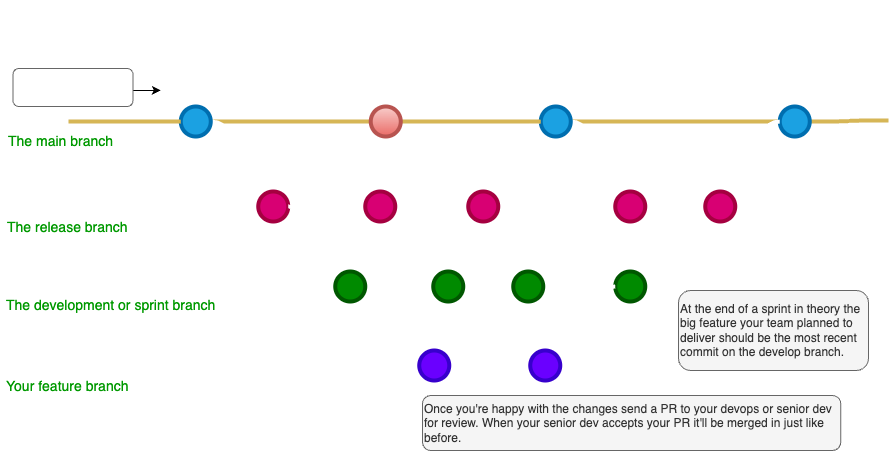

The diagram above was exported from draw.io. Its source (the exported page's mxGraphModel, read from the mxfile embedded in the PNG):
<mxGraphModel dx="978" dy="809" grid="1" gridSize="10" guides="1" tooltips="1" connect="1" arrows="1" fold="1" page="1" pageScale="1" pageWidth="1100" pageHeight="850" math="0" shadow="0">
  <root>
    <mxCell id="0" />
    <mxCell id="1" parent="0" />
    <mxCell id="2" value="" style="edgeStyle=orthogonalEdgeStyle;curved=1;rounded=0;orthogonalLoop=1;jettySize=auto;html=1;endArrow=none;endFill=0;strokeWidth=4;fillColor=#fff2cc;strokeColor=#d6b656;exitX=1;exitY=0.5;exitDx=0;exitDy=0;exitPerimeter=0;" parent="1" source="uWUnNED6HEl2aK5fdaIb-109" edge="1">
      <mxGeometry relative="1" as="geometry">
        <mxPoint x="970" y="210" as="targetPoint" />
        <mxPoint x="910" y="210" as="sourcePoint" />
      </mxGeometry>
    </mxCell>
    <mxCell id="uWUnNED6HEl2aK5fdaIb-7" value="Hotfix Commit" style="text;html=1;strokeColor=none;fillColor=none;align=center;verticalAlign=middle;whiteSpace=wrap;overflow=hidden;fontColor=#FFFFFF;" parent="1" vertex="1">
      <mxGeometry x="427.25" y="226" width="80" height="30" as="geometry" />
    </mxCell>
    <mxCell id="uWUnNED6HEl2aK5fdaIb-8" value="" style="edgeStyle=orthogonalEdgeStyle;rounded=0;html=1;jettySize=auto;orthogonalLoop=1;endArrow=none;endFill=0;strokeWidth=4;strokeColor=#d6b656;entryX=0;entryY=0.5;entryDx=0;entryDy=0;entryPerimeter=0;fillColor=#fff2cc;" parent="1" source="uWUnNED6HEl2aK5fdaIb-10" target="9hBKPDzoitwpIBdzFDQ7-16" edge="1">
      <mxGeometry x="292.25" y="211" as="geometry">
        <mxPoint x="442.25" y="211" as="targetPoint" />
      </mxGeometry>
    </mxCell>
    <mxCell id="uWUnNED6HEl2aK5fdaIb-9" style="edgeStyle=orthogonalEdgeStyle;curved=1;rounded=0;html=1;exitX=1;exitY=0.5;exitPerimeter=0;entryX=0;entryY=0.5;entryPerimeter=0;endArrow=none;endFill=0;jettySize=auto;orthogonalLoop=1;strokeWidth=4;fontSize=15;strokeColor=#FFFFFF;" parent="1" source="uWUnNED6HEl2aK5fdaIb-10" target="uWUnNED6HEl2aK5fdaIb-15" edge="1">
      <mxGeometry relative="1" as="geometry" />
    </mxCell>
    <mxCell id="uWUnNED6HEl2aK5fdaIb-10" value="" style="verticalLabelPosition=bottom;verticalAlign=top;html=1;strokeWidth=4;shape=mxgraph.flowchart.on-page_reference;fillColor=#1ba1e2;strokeColor=#006EAF;fontColor=#ffffff;" parent="1" vertex="1">
      <mxGeometry x="262.25" y="196" width="30" height="30" as="geometry" />
    </mxCell>
    <mxCell id="uWUnNED6HEl2aK5fdaIb-80" value="" style="edgeStyle=orthogonalEdgeStyle;curved=1;rounded=0;orthogonalLoop=1;jettySize=auto;html=1;endArrow=none;endFill=0;strokeWidth=4;entryX=0;entryY=0.5;entryDx=0;entryDy=0;entryPerimeter=0;fillColor=#fff2cc;strokeColor=#d6b656;" parent="1" source="uWUnNED6HEl2aK5fdaIb-11" target="uWUnNED6HEl2aK5fdaIb-109" edge="1">
      <mxGeometry relative="1" as="geometry">
        <mxPoint x="734.4999999999995" y="211" as="targetPoint" />
      </mxGeometry>
    </mxCell>
    <mxCell id="uWUnNED6HEl2aK5fdaIb-105" style="edgeStyle=orthogonalEdgeStyle;curved=1;rounded=0;orthogonalLoop=1;jettySize=auto;html=1;exitX=1;exitY=0.5;exitDx=0;exitDy=0;exitPerimeter=0;entryX=0;entryY=0.5;entryDx=0;entryDy=0;entryPerimeter=0;endArrow=none;endFill=0;strokeWidth=4;fontFamily=Courier New;fontColor=#009900;strokeColor=#FFFFFF;" parent="1" source="uWUnNED6HEl2aK5fdaIb-11" target="uWUnNED6HEl2aK5fdaIb-104" edge="1">
      <mxGeometry relative="1" as="geometry" />
    </mxCell>
    <mxCell id="uWUnNED6HEl2aK5fdaIb-11" value="" style="verticalLabelPosition=bottom;verticalAlign=top;html=1;strokeWidth=4;shape=mxgraph.flowchart.on-page_reference;strokeColor=#006EAF;fillColor=#1ba1e2;fontColor=#ffffff;" parent="1" vertex="1">
      <mxGeometry x="622.25" y="196" width="30" height="30" as="geometry" />
    </mxCell>
    <mxCell id="uWUnNED6HEl2aK5fdaIb-109" value="" style="verticalLabelPosition=bottom;verticalAlign=top;html=1;strokeWidth=4;shape=mxgraph.flowchart.on-page_reference;strokeColor=#006EAF;fillColor=#1ba1e2;fontColor=#ffffff;" parent="1" vertex="1">
      <mxGeometry x="861.25" y="196" width="30" height="30" as="geometry" />
    </mxCell>
    <mxCell id="uWUnNED6HEl2aK5fdaIb-12" value="" style="edgeStyle=orthogonalEdgeStyle;rounded=0;html=1;jettySize=auto;orthogonalLoop=1;strokeWidth=4;endArrow=none;endFill=0;fillColor=#fff2cc;strokeColor=#d6b656;" parent="1" target="uWUnNED6HEl2aK5fdaIb-10" edge="1">
      <mxGeometry x="192.25" y="211" as="geometry">
        <mxPoint x="150" y="211" as="sourcePoint" />
      </mxGeometry>
    </mxCell>
    <mxCell id="uWUnNED6HEl2aK5fdaIb-13" value="main" style="text;html=1;strokeColor=none;fillColor=none;align=center;verticalAlign=middle;whiteSpace=wrap;overflow=hidden;fontSize=14;fontStyle=1;fontFamily=Courier New;fontColor=#FFFFFF;" parent="1" vertex="1">
      <mxGeometry x="83" y="190" width="50" height="42" as="geometry" />
    </mxCell>
    <mxCell id="uWUnNED6HEl2aK5fdaIb-14" style="edgeStyle=orthogonalEdgeStyle;curved=1;rounded=0;html=1;exitX=1;exitY=0.5;exitPerimeter=0;endArrow=none;endFill=0;jettySize=auto;orthogonalLoop=1;strokeWidth=4;fontSize=15;strokeColor=#FFFFFF;" parent="1" source="uWUnNED6HEl2aK5fdaIb-15" target="uWUnNED6HEl2aK5fdaIb-17" edge="1">
      <mxGeometry relative="1" as="geometry" />
    </mxCell>
    <mxCell id="uWUnNED6HEl2aK5fdaIb-15" value="" style="verticalLabelPosition=bottom;verticalAlign=top;html=1;strokeWidth=4;shape=mxgraph.flowchart.on-page_reference;strokeColor=#A50040;fillColor=#d80073;fontColor=#ffffff;" parent="1" vertex="1">
      <mxGeometry x="339.75" y="281" width="30" height="30" as="geometry" />
    </mxCell>
    <mxCell id="uWUnNED6HEl2aK5fdaIb-16" style="edgeStyle=orthogonalEdgeStyle;curved=1;rounded=0;html=1;exitX=1;exitY=0.5;exitPerimeter=0;entryX=0;entryY=0.5;entryPerimeter=0;endArrow=none;endFill=0;jettySize=auto;orthogonalLoop=1;strokeWidth=4;fontSize=15;labelBackgroundColor=#FFFFFF;strokeColor=#FFFFFF;" parent="1" source="uWUnNED6HEl2aK5fdaIb-17" target="uWUnNED6HEl2aK5fdaIb-19" edge="1">
      <mxGeometry relative="1" as="geometry" />
    </mxCell>
    <mxCell id="uWUnNED6HEl2aK5fdaIb-17" value="" style="verticalLabelPosition=bottom;verticalAlign=top;html=1;strokeWidth=4;shape=mxgraph.flowchart.on-page_reference;strokeColor=#A50040;fillColor=#d80073;fontColor=#ffffff;" parent="1" vertex="1">
      <mxGeometry x="446.75" y="281" width="30" height="30" as="geometry" />
    </mxCell>
    <mxCell id="uWUnNED6HEl2aK5fdaIb-18" style="edgeStyle=orthogonalEdgeStyle;curved=1;rounded=0;html=1;exitX=1;exitY=0.5;exitPerimeter=0;entryX=0;entryY=0.5;entryPerimeter=0;endArrow=none;endFill=0;jettySize=auto;orthogonalLoop=1;strokeWidth=4;fontSize=15;strokeColor=#FFFFFF;" parent="1" source="uWUnNED6HEl2aK5fdaIb-19" target="uWUnNED6HEl2aK5fdaIb-11" edge="1">
      <mxGeometry relative="1" as="geometry" />
    </mxCell>
    <mxCell id="uWUnNED6HEl2aK5fdaIb-19" value="" style="verticalLabelPosition=bottom;verticalAlign=top;html=1;strokeWidth=4;shape=mxgraph.flowchart.on-page_reference;strokeColor=#A50040;fillColor=#d80073;fontColor=#ffffff;" parent="1" vertex="1">
      <mxGeometry x="549.75" y="281" width="30" height="30" as="geometry" />
    </mxCell>
    <mxCell id="uWUnNED6HEl2aK5fdaIb-20" value="1.1.0-release" style="text;html=1;strokeColor=none;fillColor=none;align=left;verticalAlign=middle;whiteSpace=wrap;overflow=hidden;fontSize=14;fontStyle=1;fontFamily=Courier New;fontColor=#FFFFFF;" parent="1" vertex="1">
      <mxGeometry x="88.75" y="286" width="240" height="20" as="geometry" />
    </mxCell>
    <mxCell id="uWUnNED6HEl2aK5fdaIb-71" value="" style="edgeStyle=orthogonalEdgeStyle;rounded=0;orthogonalLoop=1;jettySize=auto;html=1;endArrow=none;endFill=0;strokeWidth=4;strokeColor=#FFFFFF;fillColor=#eeeeee;" parent="1" source="uWUnNED6HEl2aK5fdaIb-69" target="uWUnNED6HEl2aK5fdaIb-70" edge="1">
      <mxGeometry relative="1" as="geometry" />
    </mxCell>
    <mxCell id="uWUnNED6HEl2aK5fdaIb-75" style="edgeStyle=orthogonalEdgeStyle;rounded=0;orthogonalLoop=1;jettySize=auto;html=1;entryX=1;entryY=0.5;entryDx=0;entryDy=0;entryPerimeter=0;endArrow=none;endFill=0;strokeWidth=4;curved=1;strokeColor=#FFFFFF;" parent="1" source="uWUnNED6HEl2aK5fdaIb-69" target="uWUnNED6HEl2aK5fdaIb-15" edge="1">
      <mxGeometry relative="1" as="geometry" />
    </mxCell>
    <mxCell id="uWUnNED6HEl2aK5fdaIb-94" style="edgeStyle=orthogonalEdgeStyle;curved=1;rounded=0;orthogonalLoop=1;jettySize=auto;html=1;exitX=1;exitY=0.5;exitDx=0;exitDy=0;exitPerimeter=0;entryX=0;entryY=0.5;entryDx=0;entryDy=0;entryPerimeter=0;endArrow=none;endFill=0;strokeWidth=4;fontFamily=Courier New;fontColor=#009900;fillColor=#f9f7ed;strokeColor=#FFFFFF;" parent="1" source="uWUnNED6HEl2aK5fdaIb-69" target="uWUnNED6HEl2aK5fdaIb-82" edge="1">
      <mxGeometry relative="1" as="geometry" />
    </mxCell>
    <mxCell id="uWUnNED6HEl2aK5fdaIb-69" value="" style="verticalLabelPosition=bottom;verticalAlign=top;html=1;strokeWidth=4;shape=mxgraph.flowchart.on-page_reference;strokeColor=#005700;fillColor=#008a00;fontColor=#ffffff;" parent="1" vertex="1">
      <mxGeometry x="416.75" y="361" width="30" height="30" as="geometry" />
    </mxCell>
    <mxCell id="uWUnNED6HEl2aK5fdaIb-78" value="" style="edgeStyle=orthogonalEdgeStyle;curved=1;rounded=0;orthogonalLoop=1;jettySize=auto;html=1;endArrow=none;endFill=0;strokeWidth=4;fillColor=#f9f7ed;strokeColor=#FFFFFF;" parent="1" edge="1">
      <mxGeometry relative="1" as="geometry">
        <mxPoint x="544.75" y="377" as="sourcePoint" />
        <mxPoint x="594.75" y="377" as="targetPoint" />
      </mxGeometry>
    </mxCell>
    <mxCell id="uWUnNED6HEl2aK5fdaIb-70" value="" style="verticalLabelPosition=bottom;verticalAlign=top;html=1;strokeWidth=4;shape=mxgraph.flowchart.on-page_reference;strokeColor=#005700;fillColor=#008a00;fontColor=#ffffff;" parent="1" vertex="1">
      <mxGeometry x="514.75" y="361" width="30" height="30" as="geometry" />
    </mxCell>
    <mxCell id="uWUnNED6HEl2aK5fdaIb-96" value="" style="edgeStyle=orthogonalEdgeStyle;curved=1;rounded=0;orthogonalLoop=1;jettySize=auto;html=1;endArrow=none;endFill=0;strokeWidth=4;fontFamily=Courier New;fontColor=#009900;strokeColor=#FFFFFF;" parent="1" source="uWUnNED6HEl2aK5fdaIb-77" target="uWUnNED6HEl2aK5fdaIb-95" edge="1">
      <mxGeometry relative="1" as="geometry" />
    </mxCell>
    <mxCell id="uWUnNED6HEl2aK5fdaIb-77" value="" style="verticalLabelPosition=bottom;verticalAlign=top;html=1;strokeWidth=4;shape=mxgraph.flowchart.on-page_reference;strokeColor=#005700;fillColor=#008a00;fontColor=#ffffff;" parent="1" vertex="1">
      <mxGeometry x="594.75" y="361" width="30" height="30" as="geometry" />
    </mxCell>
    <mxCell id="uWUnNED6HEl2aK5fdaIb-108" style="edgeStyle=orthogonalEdgeStyle;curved=1;rounded=0;orthogonalLoop=1;jettySize=auto;html=1;entryX=0;entryY=0.5;entryDx=0;entryDy=0;entryPerimeter=0;endArrow=none;endFill=0;strokeWidth=4;fontFamily=Courier New;fontColor=#009900;strokeColor=#FFFFFF;" parent="1" source="uWUnNED6HEl2aK5fdaIb-95" target="uWUnNED6HEl2aK5fdaIb-106" edge="1">
      <mxGeometry relative="1" as="geometry" />
    </mxCell>
    <mxCell id="uWUnNED6HEl2aK5fdaIb-95" value="" style="verticalLabelPosition=bottom;verticalAlign=top;html=1;strokeWidth=4;shape=mxgraph.flowchart.on-page_reference;strokeColor=#005700;fillColor=#008a00;fontColor=#ffffff;" parent="1" vertex="1">
      <mxGeometry x="696.75" y="361" width="30" height="30" as="geometry" />
    </mxCell>
    <mxCell id="uWUnNED6HEl2aK5fdaIb-76" value="develop" style="text;html=1;strokeColor=none;fillColor=none;align=left;verticalAlign=middle;whiteSpace=wrap;overflow=hidden;fontSize=14;fontStyle=1;fontFamily=Courier New;fontColor=#FFFFFF;" parent="1" vertex="1">
      <mxGeometry x="87.75" y="364" width="91" height="20" as="geometry" />
    </mxCell>
    <mxCell id="uWUnNED6HEl2aK5fdaIb-81" value="" style="edgeStyle=orthogonalEdgeStyle;rounded=0;orthogonalLoop=1;jettySize=auto;html=1;endArrow=none;endFill=0;strokeWidth=4;labelBackgroundColor=#FFFFFF;strokeColor=#FFFFFF;" parent="1" source="uWUnNED6HEl2aK5fdaIb-82" target="uWUnNED6HEl2aK5fdaIb-84" edge="1">
      <mxGeometry relative="1" as="geometry" />
    </mxCell>
    <mxCell id="uWUnNED6HEl2aK5fdaIb-82" value="" style="verticalLabelPosition=bottom;verticalAlign=top;html=1;strokeWidth=4;shape=mxgraph.flowchart.on-page_reference;strokeColor=#3700CC;fillColor=#6a00ff;fontColor=#ffffff;" parent="1" vertex="1">
      <mxGeometry x="500.75" y="440" width="30" height="30" as="geometry" />
    </mxCell>
    <mxCell id="uWUnNED6HEl2aK5fdaIb-97" style="edgeStyle=orthogonalEdgeStyle;curved=1;rounded=0;orthogonalLoop=1;jettySize=auto;html=1;exitX=1;exitY=0.5;exitDx=0;exitDy=0;exitPerimeter=0;entryX=0;entryY=0.5;entryDx=0;entryDy=0;entryPerimeter=0;endArrow=none;endFill=0;strokeWidth=4;fontFamily=Courier New;fontColor=#009900;strokeColor=#FFFFFF;" parent="1" source="uWUnNED6HEl2aK5fdaIb-84" target="uWUnNED6HEl2aK5fdaIb-95" edge="1">
      <mxGeometry relative="1" as="geometry" />
    </mxCell>
    <mxCell id="uWUnNED6HEl2aK5fdaIb-84" value="" style="verticalLabelPosition=bottom;verticalAlign=top;html=1;strokeWidth=4;shape=mxgraph.flowchart.on-page_reference;strokeColor=#3700CC;fillColor=#6a00ff;fontColor=#ffffff;" parent="1" vertex="1">
      <mxGeometry x="611.75" y="440" width="30" height="30" as="geometry" />
    </mxCell>
    <mxCell id="uWUnNED6HEl2aK5fdaIb-86" value="JIRA-35--example feature" style="text;html=1;strokeColor=none;fillColor=none;align=left;verticalAlign=middle;whiteSpace=wrap;overflow=hidden;fontSize=14;fontStyle=1;fontFamily=Courier New;fontColor=#FFFFFF;" parent="1" vertex="1">
      <mxGeometry x="87.5" y="445" width="240" height="20" as="geometry" />
    </mxCell>
    <mxCell id="uWUnNED6HEl2aK5fdaIb-87" value="The development or sprint branch" style="text;html=1;strokeColor=none;fillColor=none;align=left;verticalAlign=middle;whiteSpace=wrap;overflow=hidden;fontSize=14;fontStyle=0;fontColor=#009900;" parent="1" vertex="1">
      <mxGeometry x="85.75" y="384" width="240" height="20" as="geometry" />
    </mxCell>
    <mxCell id="uWUnNED6HEl2aK5fdaIb-88" value="Your feature branch" style="text;html=1;strokeColor=none;fillColor=none;align=left;verticalAlign=middle;whiteSpace=wrap;overflow=hidden;fontSize=14;fontStyle=0;fontColor=#009900;" parent="1" vertex="1">
      <mxGeometry x="85.75" y="465" width="240" height="20" as="geometry" />
    </mxCell>
    <mxCell id="uWUnNED6HEl2aK5fdaIb-89" value="The release branch" style="text;html=1;strokeColor=none;fillColor=none;align=left;verticalAlign=middle;whiteSpace=wrap;overflow=hidden;fontSize=14;fontStyle=0;fontColor=#009900;" parent="1" vertex="1">
      <mxGeometry x="86.75" y="306" width="240" height="20" as="geometry" />
    </mxCell>
    <mxCell id="uWUnNED6HEl2aK5fdaIb-90" value="The main branch&lt;br&gt;" style="text;html=1;strokeColor=none;fillColor=none;align=left;verticalAlign=middle;whiteSpace=wrap;overflow=hidden;fontSize=14;fontStyle=0;fontColor=#009900;" parent="1" vertex="1">
      <mxGeometry x="88.25" y="220" width="146.75" height="20" as="geometry" />
    </mxCell>
    <mxCell id="uWUnNED6HEl2aK5fdaIb-91" value="" style="endArrow=classic;html=1;strokeWidth=1;fontFamily=Courier New;fontColor=#009900;strokeColor=#FFFFFF;" parent="1" edge="1">
      <mxGeometry width="50" height="50" relative="1" as="geometry">
        <mxPoint x="306.75" y="454.5" as="sourcePoint" />
        <mxPoint x="456.75" y="455" as="targetPoint" />
      </mxGeometry>
    </mxCell>
    <mxCell id="uWUnNED6HEl2aK5fdaIb-92" value="" style="endArrow=classic;html=1;strokeWidth=1;fontFamily=Courier New;fontColor=#009900;strokeColor=#FFFFFF;" parent="1" edge="1">
      <mxGeometry width="50" height="50" relative="1" as="geometry">
        <mxPoint x="186.75" y="374" as="sourcePoint" />
        <mxPoint x="376.75" y="374" as="targetPoint" />
      </mxGeometry>
    </mxCell>
    <mxCell id="uWUnNED6HEl2aK5fdaIb-93" value="" style="endArrow=classic;html=1;strokeWidth=1;fontFamily=Courier New;fontColor=#009900;strokeColor=#FFFFFF;" parent="1" edge="1">
      <mxGeometry width="50" height="50" relative="1" as="geometry">
        <mxPoint x="216.75" y="296" as="sourcePoint" />
        <mxPoint x="296.75" y="296" as="targetPoint" />
      </mxGeometry>
    </mxCell>
    <mxCell id="uWUnNED6HEl2aK5fdaIb-101" value="Tag: 1.1.0" style="text;html=1;strokeColor=none;fillColor=none;align=center;verticalAlign=middle;whiteSpace=wrap;overflow=hidden;fontSize=14;fontColor=#FFFFFF;" parent="1" vertex="1">
      <mxGeometry x="590.25" y="170" width="110" height="20" as="geometry" />
    </mxCell>
    <mxCell id="uWUnNED6HEl2aK5fdaIb-103" value="Tag: 1.0.0" style="text;html=1;strokeColor=none;fillColor=none;align=center;verticalAlign=middle;whiteSpace=wrap;overflow=hidden;fontSize=14;fontColor=#FFFFFF;" parent="1" vertex="1">
      <mxGeometry x="242.25" y="170" width="70" height="20" as="geometry" />
    </mxCell>
    <mxCell id="uWUnNED6HEl2aK5fdaIb-107" value="" style="edgeStyle=orthogonalEdgeStyle;curved=1;rounded=0;orthogonalLoop=1;jettySize=auto;html=1;endArrow=none;endFill=0;strokeWidth=4;fontFamily=Courier New;fontColor=#009900;strokeColor=#FFFFFF;" parent="1" source="uWUnNED6HEl2aK5fdaIb-104" target="uWUnNED6HEl2aK5fdaIb-106" edge="1">
      <mxGeometry relative="1" as="geometry" />
    </mxCell>
    <mxCell id="uWUnNED6HEl2aK5fdaIb-104" value="" style="verticalLabelPosition=bottom;verticalAlign=top;html=1;strokeWidth=4;shape=mxgraph.flowchart.on-page_reference;strokeColor=#A50040;fillColor=#d80073;fontColor=#ffffff;" parent="1" vertex="1">
      <mxGeometry x="696.75" y="281" width="30" height="30" as="geometry" />
    </mxCell>
    <mxCell id="uWUnNED6HEl2aK5fdaIb-115" style="edgeStyle=orthogonalEdgeStyle;curved=1;rounded=0;orthogonalLoop=1;jettySize=auto;html=1;entryX=0;entryY=0.5;entryDx=0;entryDy=0;entryPerimeter=0;endArrow=none;endFill=0;strokeWidth=4;fontFamily=Courier New;fontColor=#009900;strokeColor=#FFFFFF;" parent="1" source="uWUnNED6HEl2aK5fdaIb-106" target="uWUnNED6HEl2aK5fdaIb-109" edge="1">
      <mxGeometry relative="1" as="geometry" />
    </mxCell>
    <mxCell id="uWUnNED6HEl2aK5fdaIb-106" value="" style="verticalLabelPosition=bottom;verticalAlign=top;html=1;strokeWidth=4;shape=mxgraph.flowchart.on-page_reference;strokeColor=#A50040;fillColor=#d80073;fontColor=#ffffff;" parent="1" vertex="1">
      <mxGeometry x="786.75" y="281" width="30" height="30" as="geometry" />
    </mxCell>
    <mxCell id="uWUnNED6HEl2aK5fdaIb-116" value="Tag: 1.2.0" style="text;html=1;strokeColor=none;fillColor=none;align=center;verticalAlign=middle;whiteSpace=wrap;overflow=hidden;fontSize=14;fontColor=#FFFFFF;" parent="1" vertex="1">
      <mxGeometry x="812.25" y="168" width="110" height="20" as="geometry" />
    </mxCell>
    <mxCell id="uWUnNED6HEl2aK5fdaIb-117" value="" style="endArrow=classic;html=1;strokeWidth=1;fontFamily=Courier New;fontColor=#009900;exitX=0.5;exitY=0;exitDx=0;exitDy=0;strokeColor=#FFFFFF;" parent="1" source="fSnZ5vnYTslC5NarKmr_-5" edge="1">
      <mxGeometry width="50" height="50" relative="1" as="geometry">
        <mxPoint x="711.25" y="635.5" as="sourcePoint" />
        <mxPoint x="711.25" y="404" as="targetPoint" />
      </mxGeometry>
    </mxCell>
    <mxCell id="fSnZ5vnYTslC5NarKmr_-1" value="" style="endArrow=classic;html=1;strokeWidth=1;fontFamily=Courier New;fontColor=#009900;strokeColor=#FFFFFF;" parent="1" edge="1">
      <mxGeometry width="50" height="50" relative="1" as="geometry">
        <mxPoint x="801.75" y="375" as="sourcePoint" />
        <mxPoint x="801.75" y="325" as="targetPoint" />
      </mxGeometry>
    </mxCell>
    <mxCell id="fSnZ5vnYTslC5NarKmr_-4" value="&lt;span style=&quot;text-align: center&quot;&gt;At the end of a sprint in theory the big feature your team planned to deliver should be the most recent commit on the develop branch.&amp;nbsp;&lt;br&gt;&lt;/span&gt;" style="text;html=1;strokeColor=#666666;fillColor=#f5f5f5;align=left;verticalAlign=middle;whiteSpace=wrap;overflow=hidden;fontSize=12;fontStyle=0;fontColor=#333333;rounded=1;perimeterSpacing=0;spacing=2;" parent="1" vertex="1">
      <mxGeometry x="760" y="380" width="190" height="80" as="geometry" />
    </mxCell>
    <mxCell id="fSnZ5vnYTslC5NarKmr_-5" value="&lt;div style=&quot;&quot;&gt;&lt;span&gt;Once you're happy with the changes send a PR to your devops or senior dev for review. When your senior dev accepts your PR it'll be merged in just like before.&amp;nbsp;&lt;/span&gt;&lt;/div&gt;" style="text;html=1;strokeColor=#666666;fillColor=#f5f5f5;align=left;verticalAlign=middle;whiteSpace=wrap;overflow=hidden;fontSize=12;fontStyle=0;fontColor=#333333;rounded=1;perimeterSpacing=0;spacing=2;" parent="1" vertex="1">
      <mxGeometry x="504" y="485" width="418.25" height="55" as="geometry" />
    </mxCell>
    <mxCell id="fSnZ5vnYTslC5NarKmr_-9" value="" style="edgeStyle=orthogonalEdgeStyle;rounded=0;orthogonalLoop=1;jettySize=auto;html=1;fontSize=12;fontColor=#000000;entryX=0;entryY=0.5;entryDx=0;entryDy=0;" parent="1" source="fSnZ5vnYTslC5NarKmr_-8" target="uWUnNED6HEl2aK5fdaIb-103" edge="1">
      <mxGeometry relative="1" as="geometry">
        <mxPoint x="222.25" y="180" as="targetPoint" />
        <Array as="points">
          <mxPoint x="222.25" y="180" />
          <mxPoint x="222.25" y="180" />
        </Array>
      </mxGeometry>
    </mxCell>
    <mxCell id="fSnZ5vnYTslC5NarKmr_-8" value="&lt;span style=&quot;text-align: center; font-size: 11px;&quot;&gt;Each tag represents a production release.&lt;/span&gt;" style="text;html=1;strokeColor=#666666;fillColor=none;align=left;verticalAlign=middle;whiteSpace=wrap;overflow=hidden;fontSize=11;fontStyle=0;fontColor=#FFFFFF;rounded=1;perimeterSpacing=0;spacing=2;" parent="1" vertex="1">
      <mxGeometry x="94.5" y="158" width="120" height="38" as="geometry" />
    </mxCell>
    <UserObject label="Example diagram for a workflow similar to &quot;Git-flow&quot; :" link="https://nvie.com/posts/a-successful-git-branching-model/" id="9hBKPDzoitwpIBdzFDQ7-2">
      <mxCell style="text;whiteSpace=wrap;html=1;fontStyle=1;fontSize=16;fontColor=#FFFFFF;" parent="1" vertex="1">
        <mxGeometry x="82.25" y="90" width="427.75" height="20" as="geometry" />
      </mxCell>
    </UserObject>
    <mxCell id="9hBKPDzoitwpIBdzFDQ7-21" value="" style="edgeStyle=orthogonalEdgeStyle;rounded=0;orthogonalLoop=1;jettySize=auto;html=1;fontSize=15;endArrow=none;endFill=0;strokeWidth=4;entryX=0;entryY=0.5;entryDx=0;entryDy=0;entryPerimeter=0;fillColor=#fff2cc;strokeColor=#d6b656;" parent="1" source="9hBKPDzoitwpIBdzFDQ7-16" target="uWUnNED6HEl2aK5fdaIb-11" edge="1">
      <mxGeometry relative="1" as="geometry">
        <mxPoint x="560.25" y="211" as="targetPoint" />
      </mxGeometry>
    </mxCell>
    <mxCell id="9hBKPDzoitwpIBdzFDQ7-16" value="" style="verticalLabelPosition=bottom;verticalAlign=top;html=1;strokeWidth=4;shape=mxgraph.flowchart.on-page_reference;plain-blue;gradientColor=#EA6B66;strokeColor=#B85450;fillColor=#F8CECC;" parent="1" vertex="1">
      <mxGeometry x="452.25" y="196" width="30" height="30" as="geometry" />
    </mxCell>
    <mxCell id="9hBKPDzoitwpIBdzFDQ7-61" value="Tag: 1.0.1" style="text;html=1;strokeColor=none;fillColor=none;align=center;verticalAlign=middle;whiteSpace=wrap;overflow=hidden;fontSize=14;fontColor=#FFFFFF;" parent="1" vertex="1">
      <mxGeometry x="428.5" y="170" width="70" height="20" as="geometry" />
    </mxCell>
  </root>
</mxGraphModel>